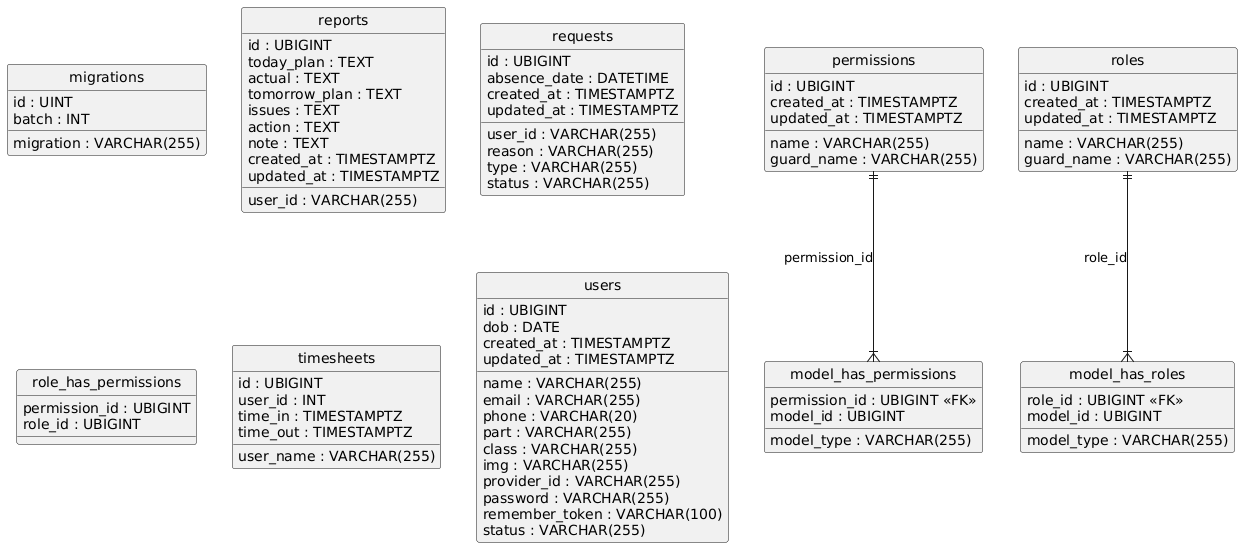

The diagram above was rendered by PlantUML. Its source (embedded in the PNG):
@startuml
hide circle
skinparam linetype ortho

entity "migrations" as migrations {
  id : UINT
  migration : VARCHAR(255)
  batch : INT
}

entity "model_has_permissions" as model_has_permissions {
  permission_id : UBIGINT <<FK>>
  model_type : VARCHAR(255)
  model_id : UBIGINT
}

entity "model_has_roles" as model_has_roles {
  role_id : UBIGINT <<FK>>
  model_type : VARCHAR(255)
  model_id : UBIGINT
}

entity "permissions" as permissions {
  id : UBIGINT
  name : VARCHAR(255)
  guard_name : VARCHAR(255)
  created_at : TIMESTAMPTZ
  updated_at : TIMESTAMPTZ
}

entity "reports" as reports {
  id : UBIGINT
  user_id : VARCHAR(255)
  today_plan : TEXT
  actual : TEXT
  tomorrow_plan : TEXT
  issues : TEXT
  action : TEXT
  note : TEXT
  created_at : TIMESTAMPTZ
  updated_at : TIMESTAMPTZ
}

entity "requests" as requests {
  id : UBIGINT
  user_id : VARCHAR(255)
  absence_date : DATETIME
  reason : VARCHAR(255)
  type : VARCHAR(255)
  status : VARCHAR(255)
  created_at : TIMESTAMPTZ
  updated_at : TIMESTAMPTZ
}

entity "roles" as roles {
  id : UBIGINT
  name : VARCHAR(255)
  guard_name : VARCHAR(255)
  created_at : TIMESTAMPTZ
  updated_at : TIMESTAMPTZ
}

entity "role_has_permissions" as role_has_permissions {
  permission_id : UBIGINT
  role_id : UBIGINT
}

entity "timesheets" as timesheets {
  id : UBIGINT
  user_id : INT
  user_name : VARCHAR(255)
  time_in : TIMESTAMPTZ
  time_out : TIMESTAMPTZ
}

entity "users" as users {
  id : UBIGINT
  name : VARCHAR(255)
  email : VARCHAR(255)
  phone : VARCHAR(20)
  dob : DATE
  part : VARCHAR(255)
  class : VARCHAR(255)
  img : VARCHAR(255)
  provider_id : VARCHAR(255)
  password : VARCHAR(255)
  remember_token : VARCHAR(100)
  status : VARCHAR(255)
  created_at : TIMESTAMPTZ
  updated_at : TIMESTAMPTZ
}

permissions ||--|{ model_has_permissions : "permission_id"
roles ||--|{ model_has_roles : "role_id"
@enduml